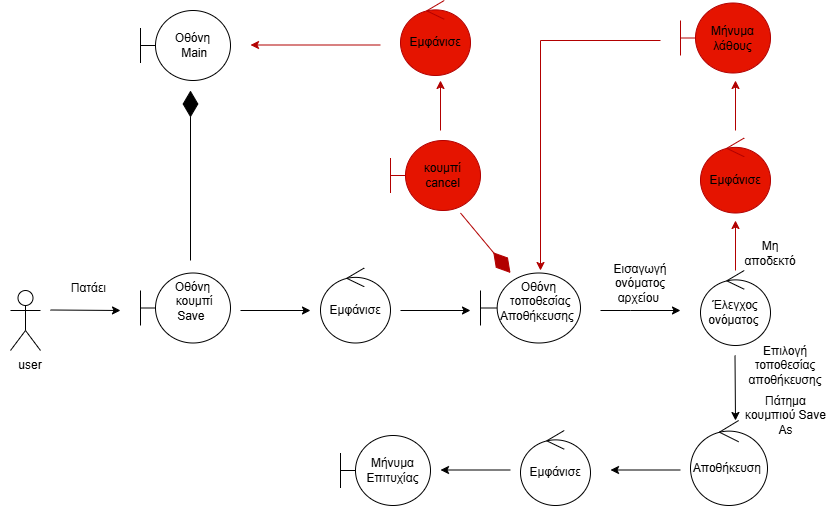

The diagram above was exported from draw.io. Its source (the exported page's mxGraphModel, read from the mxfile embedded in the PNG):
<mxGraphModel dx="1050" dy="1734" grid="1" gridSize="10" guides="1" tooltips="1" connect="1" arrows="1" fold="1" page="1" pageScale="1" pageWidth="827" pageHeight="1169" math="0" shadow="0">
  <root>
    <mxCell id="0" />
    <mxCell id="1" parent="0" />
    <mxCell id="h6N6eH6A_gdXwwZ3qnsa-14" value="" style="shape=umlActor;verticalLabelPosition=bottom;verticalAlign=top;html=1;" vertex="1" parent="1">
      <mxGeometry x="10" y="260" width="30" height="60" as="geometry" />
    </mxCell>
    <mxCell id="h6N6eH6A_gdXwwZ3qnsa-15" value="user" style="text;html=1;align=center;verticalAlign=middle;whiteSpace=wrap;rounded=0;" vertex="1" parent="1">
      <mxGeometry y="320" width="60" height="30" as="geometry" />
    </mxCell>
    <mxCell id="h6N6eH6A_gdXwwZ3qnsa-16" value="" style="endArrow=classic;html=1;rounded=0;" edge="1" parent="1">
      <mxGeometry width="50" height="50" relative="1" as="geometry">
        <mxPoint x="50" y="279.5" as="sourcePoint" />
        <mxPoint x="120" y="280" as="targetPoint" />
      </mxGeometry>
    </mxCell>
    <mxCell id="h6N6eH6A_gdXwwZ3qnsa-17" value="Οθόνη&lt;div&gt;&amp;nbsp;κουμπί Save&amp;nbsp;&lt;br&gt;&lt;div&gt;&lt;br&gt;&lt;/div&gt;&lt;/div&gt;" style="shape=umlBoundary;whiteSpace=wrap;html=1;" vertex="1" parent="1">
      <mxGeometry x="140" y="242.5" width="90" height="70" as="geometry" />
    </mxCell>
    <mxCell id="h6N6eH6A_gdXwwZ3qnsa-18" value="Πατάει&amp;nbsp;" style="text;html=1;align=center;verticalAlign=middle;whiteSpace=wrap;rounded=0;" vertex="1" parent="1">
      <mxGeometry x="60" y="242.5" width="60" height="30" as="geometry" />
    </mxCell>
    <mxCell id="h6N6eH6A_gdXwwZ3qnsa-20" value="Εμφάνισε" style="ellipse;shape=umlControl;whiteSpace=wrap;html=1;" vertex="1" parent="1">
      <mxGeometry x="320" y="237.5" width="70" height="75" as="geometry" />
    </mxCell>
    <mxCell id="h6N6eH6A_gdXwwZ3qnsa-22" value="" style="endArrow=classic;html=1;rounded=0;" edge="1" parent="1">
      <mxGeometry width="50" height="50" relative="1" as="geometry">
        <mxPoint x="240" y="280" as="sourcePoint" />
        <mxPoint x="310" y="280" as="targetPoint" />
      </mxGeometry>
    </mxCell>
    <mxCell id="h6N6eH6A_gdXwwZ3qnsa-24" value="Οθόνη&lt;div&gt;&amp;nbsp;τοποθεσίας Αποθήκευσης&amp;nbsp;&lt;br&gt;&lt;div&gt;&lt;br&gt;&lt;/div&gt;&lt;/div&gt;" style="shape=umlBoundary;whiteSpace=wrap;html=1;" vertex="1" parent="1">
      <mxGeometry x="480" y="242.5" width="100" height="70" as="geometry" />
    </mxCell>
    <mxCell id="h6N6eH6A_gdXwwZ3qnsa-25" value="" style="endArrow=classic;html=1;rounded=0;" edge="1" parent="1">
      <mxGeometry width="50" height="50" relative="1" as="geometry">
        <mxPoint x="400" y="280" as="sourcePoint" />
        <mxPoint x="470" y="280" as="targetPoint" />
      </mxGeometry>
    </mxCell>
    <mxCell id="h6N6eH6A_gdXwwZ3qnsa-29" value="&lt;div&gt;&lt;div&gt;&lt;font style=&quot;color: rgb(0, 0, 0);&quot;&gt;κουμπί cancel&lt;/font&gt;&lt;/div&gt;&lt;/div&gt;" style="shape=umlBoundary;whiteSpace=wrap;html=1;fillColor=#e51400;strokeColor=#B20000;fontColor=#ffffff;" vertex="1" parent="1">
      <mxGeometry x="390" y="110" width="90" height="70" as="geometry" />
    </mxCell>
    <mxCell id="h6N6eH6A_gdXwwZ3qnsa-30" value="" style="endArrow=classic;html=1;rounded=0;" edge="1" parent="1">
      <mxGeometry width="50" height="50" relative="1" as="geometry">
        <mxPoint x="600" y="280" as="sourcePoint" />
        <mxPoint x="680" y="280" as="targetPoint" />
        <Array as="points">
          <mxPoint x="630" y="280" />
        </Array>
      </mxGeometry>
    </mxCell>
    <mxCell id="h6N6eH6A_gdXwwZ3qnsa-31" value="Εισαγωγή&lt;div&gt;ονόματος αρχείου&amp;nbsp;&lt;/div&gt;" style="text;html=1;align=center;verticalAlign=middle;whiteSpace=wrap;rounded=0;" vertex="1" parent="1">
      <mxGeometry x="610" y="237.5" width="60" height="30" as="geometry" />
    </mxCell>
    <mxCell id="h6N6eH6A_gdXwwZ3qnsa-32" value="Έλεγχος ονόματος&amp;nbsp;" style="ellipse;shape=umlControl;whiteSpace=wrap;html=1;" vertex="1" parent="1">
      <mxGeometry x="700" y="240" width="70" height="75" as="geometry" />
    </mxCell>
    <mxCell id="h6N6eH6A_gdXwwZ3qnsa-33" value="" style="endArrow=classic;html=1;rounded=0;" edge="1" parent="1">
      <mxGeometry width="50" height="50" relative="1" as="geometry">
        <mxPoint x="734.5" y="325" as="sourcePoint" />
        <mxPoint x="735" y="390" as="targetPoint" />
        <Array as="points" />
      </mxGeometry>
    </mxCell>
    <mxCell id="h6N6eH6A_gdXwwZ3qnsa-36" value="" style="endArrow=classic;html=1;rounded=0;fillColor=#e51400;strokeColor=#B20000;" edge="1" parent="1">
      <mxGeometry width="50" height="50" relative="1" as="geometry">
        <mxPoint x="735" y="240" as="sourcePoint" />
        <mxPoint x="735" y="190" as="targetPoint" />
      </mxGeometry>
    </mxCell>
    <mxCell id="h6N6eH6A_gdXwwZ3qnsa-37" value="&lt;font style=&quot;color: rgb(0, 0, 0);&quot;&gt;Εμφάνισε&lt;/font&gt;" style="ellipse;shape=umlControl;whiteSpace=wrap;html=1;fillColor=#e51400;fontColor=#ffffff;strokeColor=#B20000;" vertex="1" parent="1">
      <mxGeometry x="700" y="107.5" width="70" height="75" as="geometry" />
    </mxCell>
    <mxCell id="h6N6eH6A_gdXwwZ3qnsa-38" value="" style="endArrow=classic;html=1;rounded=0;fillColor=#e51400;strokeColor=#B20000;" edge="1" parent="1">
      <mxGeometry width="50" height="50" relative="1" as="geometry">
        <mxPoint x="735" y="100" as="sourcePoint" />
        <mxPoint x="735" y="50" as="targetPoint" />
      </mxGeometry>
    </mxCell>
    <mxCell id="h6N6eH6A_gdXwwZ3qnsa-39" value="&lt;font color=&quot;#000000&quot;&gt;Μήνυμα λάθους&lt;/font&gt;" style="shape=umlBoundary;whiteSpace=wrap;html=1;fillColor=#e51400;strokeColor=#B20000;fontColor=#ffffff;" vertex="1" parent="1">
      <mxGeometry x="680" y="-27.5" width="90" height="70" as="geometry" />
    </mxCell>
    <mxCell id="h6N6eH6A_gdXwwZ3qnsa-40" value="Μη αποδεκτό" style="text;html=1;align=center;verticalAlign=middle;whiteSpace=wrap;rounded=0;" vertex="1" parent="1">
      <mxGeometry x="740" y="207.5" width="60" height="30" as="geometry" />
    </mxCell>
    <mxCell id="h6N6eH6A_gdXwwZ3qnsa-45" value="" style="endArrow=classic;html=1;rounded=0;fillColor=#e51400;strokeColor=#B20000;" edge="1" parent="1">
      <mxGeometry width="50" height="50" relative="1" as="geometry">
        <mxPoint x="660" y="10" as="sourcePoint" />
        <mxPoint x="540" y="240" as="targetPoint" />
        <Array as="points">
          <mxPoint x="540" y="10" />
        </Array>
      </mxGeometry>
    </mxCell>
    <mxCell id="h6N6eH6A_gdXwwZ3qnsa-48" value="" style="endArrow=classic;html=1;rounded=0;fillColor=#e51400;strokeColor=#B20000;" edge="1" parent="1">
      <mxGeometry width="50" height="50" relative="1" as="geometry">
        <mxPoint x="440" y="100" as="sourcePoint" />
        <mxPoint x="440" y="50" as="targetPoint" />
      </mxGeometry>
    </mxCell>
    <mxCell id="h6N6eH6A_gdXwwZ3qnsa-49" value="&lt;font style=&quot;color: rgb(0, 0, 0);&quot;&gt;Εμφάνισε&lt;/font&gt;" style="ellipse;shape=umlControl;whiteSpace=wrap;html=1;fillColor=#e51400;fontColor=#ffffff;strokeColor=#B20000;" vertex="1" parent="1">
      <mxGeometry x="400" y="-30" width="70" height="75" as="geometry" />
    </mxCell>
    <mxCell id="h6N6eH6A_gdXwwZ3qnsa-50" value="" style="endArrow=classic;html=1;rounded=0;fillColor=#e51400;strokeColor=#B20000;" edge="1" parent="1">
      <mxGeometry width="50" height="50" relative="1" as="geometry">
        <mxPoint x="380" y="14.5" as="sourcePoint" />
        <mxPoint x="250" y="14.5" as="targetPoint" />
      </mxGeometry>
    </mxCell>
    <mxCell id="h6N6eH6A_gdXwwZ3qnsa-51" value="&lt;div&gt;&lt;div&gt;Οθόνη&lt;/div&gt;&lt;div&gt;&amp;nbsp;Main&lt;/div&gt;&lt;/div&gt;" style="shape=umlBoundary;whiteSpace=wrap;html=1;" vertex="1" parent="1">
      <mxGeometry x="140" y="-20" width="90" height="70" as="geometry" />
    </mxCell>
    <mxCell id="h6N6eH6A_gdXwwZ3qnsa-52" value="" style="endArrow=diamondThin;endFill=1;endSize=24;html=1;rounded=0;" edge="1" parent="1">
      <mxGeometry width="160" relative="1" as="geometry">
        <mxPoint x="190" y="230" as="sourcePoint" />
        <mxPoint x="190" y="60" as="targetPoint" />
      </mxGeometry>
    </mxCell>
    <mxCell id="h6N6eH6A_gdXwwZ3qnsa-55" value="Πάτημα κουμπιού Save As" style="text;html=1;align=center;verticalAlign=middle;whiteSpace=wrap;rounded=0;" vertex="1" parent="1">
      <mxGeometry x="737.5" y="370" width="95" height="30" as="geometry" />
    </mxCell>
    <mxCell id="h6N6eH6A_gdXwwZ3qnsa-58" value="" style="endArrow=classic;html=1;rounded=0;" edge="1" parent="1">
      <mxGeometry width="50" height="50" relative="1" as="geometry">
        <mxPoint x="510" y="439.5" as="sourcePoint" />
        <mxPoint x="440" y="439.5" as="targetPoint" />
      </mxGeometry>
    </mxCell>
    <mxCell id="h6N6eH6A_gdXwwZ3qnsa-59" value="Αποθήκευση&amp;nbsp;" style="ellipse;shape=umlControl;whiteSpace=wrap;html=1;" vertex="1" parent="1">
      <mxGeometry x="690" y="390" width="77" height="85" as="geometry" />
    </mxCell>
    <mxCell id="h6N6eH6A_gdXwwZ3qnsa-61" value="Εμφάνισε" style="ellipse;shape=umlControl;whiteSpace=wrap;html=1;" vertex="1" parent="1">
      <mxGeometry x="520" y="400" width="70" height="75" as="geometry" />
    </mxCell>
    <mxCell id="h6N6eH6A_gdXwwZ3qnsa-63" value="&lt;div&gt;&lt;div&gt;Μήνυμα Επιτυχίας&lt;/div&gt;&lt;/div&gt;" style="shape=umlBoundary;whiteSpace=wrap;html=1;" vertex="1" parent="1">
      <mxGeometry x="340" y="405" width="90" height="70" as="geometry" />
    </mxCell>
    <mxCell id="h6N6eH6A_gdXwwZ3qnsa-64" value="" style="endArrow=diamondThin;endFill=1;endSize=24;html=1;rounded=0;entryX=0.3;entryY=0.107;entryDx=0;entryDy=0;entryPerimeter=0;fillColor=#e51400;strokeColor=#B20000;" edge="1" parent="1">
      <mxGeometry width="160" relative="1" as="geometry">
        <mxPoint x="460" y="182.51" as="sourcePoint" />
        <mxPoint x="510" y="242.5" as="targetPoint" />
      </mxGeometry>
    </mxCell>
    <mxCell id="h6N6eH6A_gdXwwZ3qnsa-66" value="" style="endArrow=classic;html=1;rounded=0;" edge="1" parent="1">
      <mxGeometry width="50" height="50" relative="1" as="geometry">
        <mxPoint x="680" y="439.5" as="sourcePoint" />
        <mxPoint x="610" y="439.5" as="targetPoint" />
      </mxGeometry>
    </mxCell>
    <mxCell id="h6N6eH6A_gdXwwZ3qnsa-67" value="Επιλογή τοποθεσίας&lt;div&gt;αποθήκευσης&lt;/div&gt;" style="text;html=1;align=center;verticalAlign=middle;whiteSpace=wrap;rounded=0;" vertex="1" parent="1">
      <mxGeometry x="750" y="320" width="70" height="30" as="geometry" />
    </mxCell>
  </root>
</mxGraphModel>